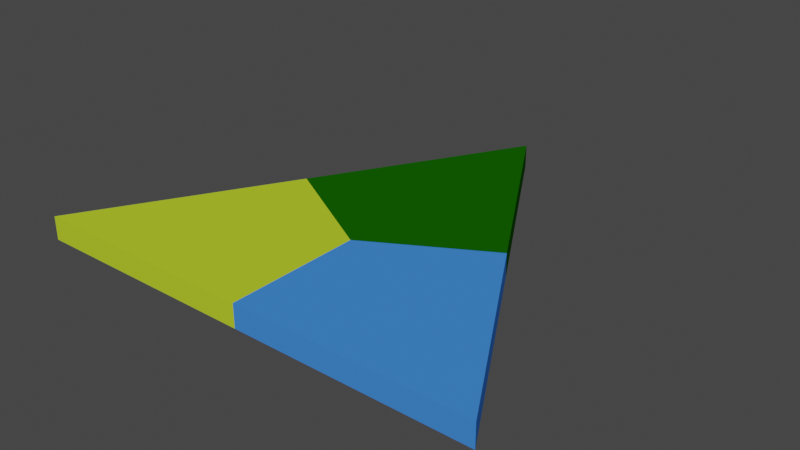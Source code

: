 # Source: PFW.blend  (saved by Blender 2.83.19; exported with 4.5.12 LTS)
import bpy
from mathutils import Matrix  # noqa: F401  (used for matrix-valued properties, if any)

bpy.ops.wm.read_factory_settings(use_empty=True)
scene = bpy.context.scene
scene.name = 'Scene'

# ---- collections
col_collection = bpy.data.collections.new('Collection'); scene.collection.children.link(col_collection)

# ---- materials (node trees are filled in below, after node groups)
mat_plains = bpy.data.materials.new('Plains')
mat_plains.use_transparent_shadow = False
mat_plains.diffuse_color = (0.5015, 0.686, 0.02891, 1.0)
mat_water = bpy.data.materials.new('Water')
mat_water.use_transparent_shadow = False
mat_water.diffuse_color = (0.05327, 0.238, 0.8, 1.0)
mat_forest = bpy.data.materials.new('Forest')
mat_forest.use_transparent_shadow = False
mat_forest.diffuse_color = (0.007214, 0.1107, 0.0, 1.0)

# ---- material node trees

# ---- world
world_world = bpy.data.worlds.new('World'); scene.world = world_world
world_world.use_nodes = True; world_world.node_tree.nodes.clear()
_N = world_world.node_tree.nodes; _L = world_world.node_tree.links
n0 = _N.new('ShaderNodeOutputWorld'); n0.name = 'World Output'; n0.location = (300, 300)
n1 = _N.new('ShaderNodeBackground'); n1.name = 'Background'; n1.location = (10, 300)
n1.inputs[0].default_value = (0.05088, 0.05088, 0.05088, 1.0)
_L.new(n1.outputs[0], n0.inputs[0])
n0.is_active_output = True
world_world.color = (0.05088, 0.05088, 0.05088)
world_world.use_sun_shadow = False
world_world.sun_shadow_jitter_overblur = 0.0

# ---- meshes
me_cone = bpy.data.meshes.new('Cone')
me_cone.from_pydata([(0.0, 1.0, -0.9179), (-0.433, 0.25, -0.9179), (-0.866, -0.5, -0.9179), (-5.96e-08, -0.5, -0.9179), (0.866, -0.5, -0.9179), (0.433, 0.25, -0.9179), (-2.98e-08, 0.003602, -0.9179), (0.433, 0.25, -1.005), (0.866, -0.5, -1.005), (-5.96e-08, -0.5, -1.005), (-0.866, -0.5, -1.005), (-0.433, 0.25, -1.005), (0.0, 1.0, -1.005), (-2.98e-08, 0.003602, -1.005)], [], [(12, 11, 1, 0), (11, 10, 2, 1), (10, 9, 3, 2), (7, 12, 0, 5), (11, 12, 7, 13), (10, 11, 13, 9), (8, 9, 13, 7), (4, 5, 6, 3), (2, 3, 6, 1), (1, 6, 5, 0), (8, 7, 5, 4), (9, 8, 4, 3)])
me_cone.polygons.foreach_set('material_index', [2, 0, 0, 2, 2, 0, 1, 1, 0, 2, 1, 1])
_uv = me_cone.uv_layers.new(name='UVMap')
_uv.uv.foreach_set('vector', [0.75, 0.49, 0.6461, 0.31, 0.6461, 0.31, 0.75, 0.49, 0.6461, 0.31, 0.5422, 0.13, 0.5422, 0.13, 0.6461, 0.31, 0.5422, 0.13, 0.75, 0.13, 0.75, 0.13, 0.5422, 0.13, 0.8539, 0.31, 0.75, 0.49, 0.75, 0.49, 0.8539, 0.31, 0.6461, 0.31, 0.75, 0.49, 0.8539, 0.31, 0.0, 0.0, 0.5422, 0.13, 0.6461, 0.31, 0.0, 0.0, 0.75, 0.13, 0.9578, 0.13, 0.75, 0.13, 0.0, 0.0, 0.8539, 0.31, 0.9578, 0.13, 0.8539, 0.31, 0.0, 0.0, 0.75, 0.13, 0.5422, 0.13, 0.75, 0.13, 0.0, 0.0, 0.6461, 0.31, 0.6461, 0.31, 0.0, 0.0, 0.8539, 0.31, 0.75, 0.49, 0.9578, 0.13, 0.8539, 0.31, 0.8539, 0.31, 0.9578, 0.13, 0.75, 0.13, 0.9578, 0.13, 0.9578, 0.13, 0.75, 0.13])
me_cone.materials.append(mat_plains)
me_cone.materials.append(mat_water)
me_cone.materials.append(mat_forest)
me_cone.use_remesh_fix_poles = True
me_cone.use_remesh_preserve_attributes = False
me_cone.use_mirror_vertex_groups = False
me_cone.update()

# ---- objects
ob_cone = bpy.data.objects.new('Cone', me_cone)

# ---- transforms, parenting, visibility, modifiers, constraints
ob_cone.location = (0.0, 0.0, 1.0)
ob_cone.lineart.crease_threshold = 0.0

# ---- collection membership
col_collection.objects.link(ob_cone)

# ---- scene / render settings (as saved in the file)
scene.frame_start = 1; scene.frame_end = 250; scene.frame_set(1)
scene.render.engine = 'BLENDER_EEVEE_NEXT'
scene.cycles.use_denoising = False
scene.cycles.samples = 128
scene.cycles.sampling_pattern = 'TABULATED_SOBOL'
scene.cycles.use_adaptive_sampling = False
scene.cycles.use_light_tree = False
scene.view_settings.view_transform = 'Filmic'
bpy.context.view_layer.update()

# ---- added for rendering (the .blend has no active camera and no usable light): camera, sun
cam_auto = bpy.data.cameras.new('AutoCamera')
cam_auto.lens = 50.0
cam_auto.sensor_width = 36.0
cam_auto.clip_end = 1000.0
ob_auto_camera = bpy.data.objects.new('AutoCamera', cam_auto)
scene.collection.objects.link(ob_auto_camera)
ob_auto_camera.location = (2.12147, -2.29577, 1.73596)
ob_auto_camera.rotation_euler = (1.09748, -7.21219e-08, 0.694738)
scene.camera = ob_auto_camera
light_auto_sun = bpy.data.lights.new('AutoSun', 'SUN')
light_auto_sun.energy = 3.0
light_auto_sun.angle = 0.0523599
ob_auto_sun = bpy.data.objects.new('AutoSun', light_auto_sun)
scene.collection.objects.link(ob_auto_sun)
ob_auto_sun.rotation_euler = (0.872665, 0.174533, 0.523599)
bpy.context.view_layer.update()
